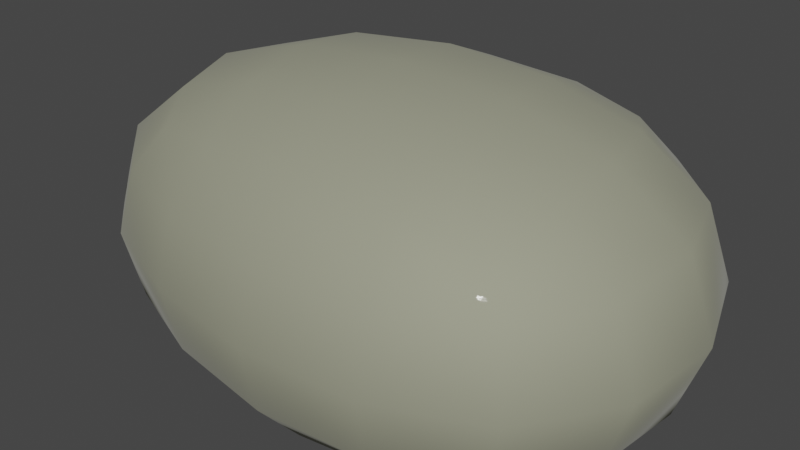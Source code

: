 # Source: rocks1.blend  (saved by Blender 2.91.10; exported with 4.5.12 LTS)
import bpy
from mathutils import Matrix  # noqa: F401  (used for matrix-valued properties, if any)

bpy.ops.wm.read_factory_settings(use_empty=True)
scene = bpy.context.scene
scene.name = 'Scene'

# ---- collections
col_collection = bpy.data.collections.new('Collection'); scene.collection.children.link(col_collection)

# ---- materials (node trees are filled in below, after node groups)
mat_material = bpy.data.materials.new('Material')
mat_material.alpha_threshold = 0.0
mat_material.use_transparent_shadow = False
mat_material.line_color = (0.0, 0.0, 0.0, 1.0)

# ---- material node trees
mat_material.use_nodes = True; mat_material.node_tree.nodes.clear()
_N = mat_material.node_tree.nodes; _L = mat_material.node_tree.links
n0 = _N.new('ShaderNodeOutputMaterial'); n0.name = 'Material Output'; n0.location = (300, 300)
n1 = _N.new('ShaderNodeBsdfPrincipled'); n1.name = 'Principled BSDF'; n1.location = (10, 300)
n1.distribution = 'GGX'
n1.subsurface_method = 'BURLEY'
n1.inputs[0].default_value = (0.3467, 0.3515, 0.2542, 1.0)
n1.inputs[1].default_value = 0.2182
n1.inputs[2].default_value = 0.7727
n1.inputs[3].default_value = 1.45
n1.inputs[14].default_value = (0.9195, 0.9201, 0.9081, 1.0)
n1.inputs[19].default_value = 0.01212
n1.inputs[24].default_value = 0.06848
n1.inputs[27].default_value = (0.0, 0.0, 0.0, 1.0)
n1.inputs[28].default_value = 1.0
_L.new(n1.outputs[0], n0.inputs[0])
n0.is_active_output = True

# ---- world
world_world = bpy.data.worlds.new('World'); scene.world = world_world
world_world.use_nodes = True; world_world.node_tree.nodes.clear()
_N = world_world.node_tree.nodes; _L = world_world.node_tree.links
n0 = _N.new('ShaderNodeOutputWorld'); n0.name = 'World Output'; n0.location = (300, 300)
n1 = _N.new('ShaderNodeBackground'); n1.name = 'Background'; n1.location = (10, 300)
n1.inputs[0].default_value = (0.05088, 0.05088, 0.05088, 1.0)
_L.new(n1.outputs[0], n0.inputs[0])
n0.is_active_output = True
world_world.color = (0.05088, 0.05088, 0.05088)
world_world.use_sun_shadow = False
world_world.sun_shadow_jitter_overblur = 0.0

# ---- meshes
me_cube = bpy.data.meshes.new('Cube')
me_cube.from_pydata([(0.621, 2.389, 1.312), (0.621, 2.389, -0.6876), (1.0, -1.0, 1.0), (1.0, -1.0, -1.0), (-3.318, 1.388, 1.268), (-3.318, 1.388, -0.7319), (-3.318, -0.6121, 1.268), (-3.318, -0.6121, -0.7319)], [], [(0, 4, 6, 2), (3, 2, 6, 7), (7, 6, 4, 5), (5, 1, 3, 7), (1, 0, 2, 3), (5, 4, 0, 1)])
me_cube.polygons.foreach_set('use_smooth', [True] * 6)
_uv = me_cube.uv_layers.new(name='UVMap')
_uv.uv.foreach_set('vector', [0.625, 0.5, 0.875, 0.5, 0.875, 0.75, 0.625, 0.75, 0.375, 0.75, 0.625, 0.75, 0.625, 1.0, 0.375, 1.0, 0.375, 0.0, 0.625, 0.0, 0.625, 0.25, 0.375, 0.25, 0.125, 0.5, 0.375, 0.5, 0.375, 0.75, 0.125, 0.75, 0.375, 0.5, 0.625, 0.5, 0.625, 0.75, 0.375, 0.75, 0.375, 0.25, 0.625, 0.25, 0.625, 0.5, 0.375, 0.5])
me_cube.materials.append(mat_material)
me_cube.use_remesh_preserve_volume = False
me_cube.use_remesh_preserve_attributes = False
me_cube.use_mirror_vertex_groups = False
me_cube.update()

# ---- objects
ob_cube = bpy.data.objects.new('Cube', me_cube)

# ---- transforms, parenting, visibility, modifiers, constraints
ob_cube.location = (0.0, 0.0, 0.0)
ob_cube.lock_rotations_4d = False
ob_cube.empty_display_type = 'ARROWS'
ob_cube.lineart.crease_threshold = 0.0
_m = ob_cube.modifiers.new('Subdivision', 'SUBSURF')
_m.uv_smooth = 'PRESERVE_CORNERS'
_m.levels = 5
_m = ob_cube.modifiers.new('Displace', 'DISPLACE')
_m.strength = 0.7

# ---- collection membership
col_collection.objects.link(ob_cube)

# ---- scene / render settings (as saved in the file)
scene.frame_start = 1; scene.frame_end = 250; scene.frame_set(1)
scene.render.engine = 'BLENDER_EEVEE_NEXT'
scene.cycles.use_denoising = False
scene.cycles.samples = 128
scene.cycles.sampling_pattern = 'TABULATED_SOBOL'
scene.cycles.use_adaptive_sampling = False
scene.cycles.use_light_tree = False
scene.view_settings.view_transform = 'Filmic'
bpy.context.view_layer.update()

# ---- added for rendering (the .blend has no active camera and no usable light): camera, sun
cam_auto = bpy.data.cameras.new('AutoCamera')
cam_auto.lens = 50.0
cam_auto.sensor_width = 36.0
cam_auto.clip_end = 1000.0
ob_auto_camera = bpy.data.objects.new('AutoCamera', cam_auto)
scene.collection.objects.link(ob_auto_camera)
ob_auto_camera.location = (2.77521, -4.29667, 3.52411)
ob_auto_camera.rotation_euler = (1.09748, -7.21219e-08, 0.694738)
scene.camera = ob_auto_camera
light_auto_sun = bpy.data.lights.new('AutoSun', 'SUN')
light_auto_sun.energy = 3.0
light_auto_sun.angle = 0.0523599
ob_auto_sun = bpy.data.objects.new('AutoSun', light_auto_sun)
scene.collection.objects.link(ob_auto_sun)
ob_auto_sun.rotation_euler = (0.872665, 0.174533, 0.523599)
bpy.context.view_layer.update()
